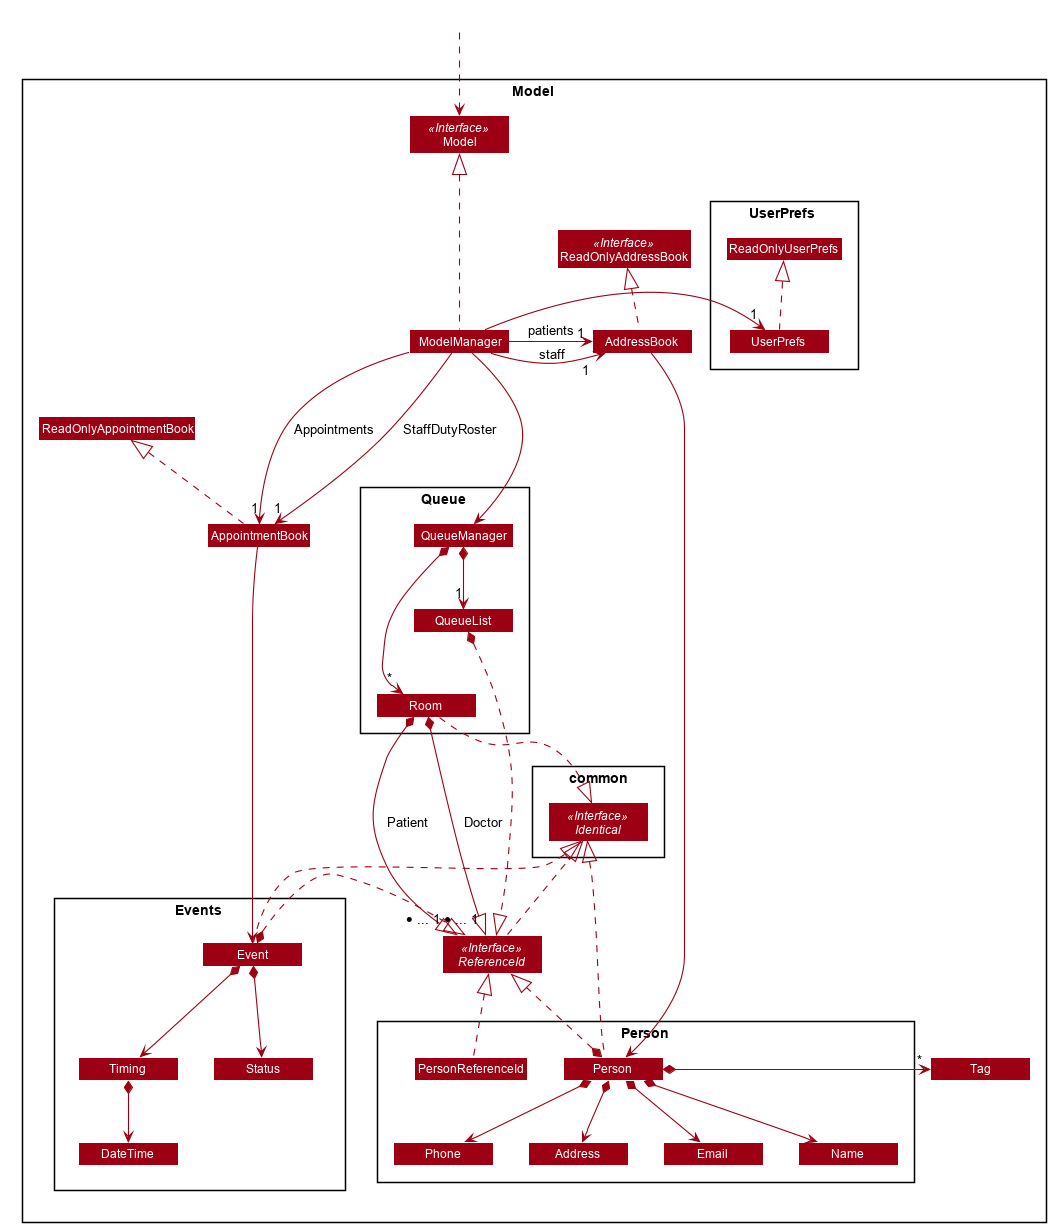

The diagram above was rendered by PlantUML. Its source (embedded in the PNG):
@startuml








skinparam BackgroundColor #FFFFFFF

skinparam Shadowing false

skinparam Class {
    FontColor #FFFFFF
    BorderThickness 1
    BorderColor #FFFFFF
    StereotypeFontColor #FFFFFF
    FontName Arial
}

skinparam Actor {
    BorderColor #000000
    Color #000000
    FontName Arial
}

skinparam Sequence {
    MessageAlign center
    BoxFontSize 15
    BoxPadding 0
    BoxFontColor #FFFFFF
    FontName Arial
}

skinparam Participant {
    FontColor #FFFFFFF
    Padding 20
}

skinparam MinClassWidth 100
skinparam ParticipantPadding 20
skinparam Shadowing false
skinparam DefaultTextAlignment center
skinparam packageStyle Rectangle

hide footbox
hide members
hide circle
skinparam arrowThickness 1.1
skinparam arrowColor #9D0012
skinparam classBackgroundColor #9D0012


Package Model <<Rectangle>>{
Interface ReadOnlyAddressBook <<Interface>>
Interface Model <<Interface>>
Interface ReferenceId <<Interface>>

Class AddressBook
Class ReadOnlyAddressBook
Class AppointmentBook
Class ReadOnlyAppointmentBook
Class Model
Class ModelManager

Class Tag

Package UserPrefs {
Class UserPrefs
Class ReadOnlyUserPrefs
}

Package Person {
Class Person
Class Address
Class Email
Class Name
Class Phone
Class PersonReferenceId
}

Package Events {
Class Event
Class Timing
Class DateTime
Class Status
}

Package Queue {
Class QueueManager
Class QueueList
Class Room
}

Package common {
Interface Identical <<Interface>>
}

}

Class HiddenOutside #FFFFFF
HiddenOutside .down-> Model

AddressBook .up.|> ReadOnlyAddressBook
AddressBook --> Person

AppointmentBook .up.|> ReadOnlyAppointmentBook
AppointmentBook --> Event

UserPrefs .up.|> ReadOnlyUserPrefs

ModelManager .up.-|> Model

ReferenceId .-|> Identical
PersonReferenceId .up.|> ReferenceId

Person .up.-|> Identical
Person *.-|> ReferenceId
Person *-down-> Name
Person *--> Phone
Person *--> Email
Person *--> Address
Person *-left-> "*" Tag

Timing *--> DateTime
Timing -[hidden]right-> Status

Event .up.|> Identical
Event *.--|> ReferenceId
Event *--> Timing
Event *--> Status

Room .-|> Identical
Room *---|> "* ... 1" ReferenceId : Doctor
Room *---|> "* ... 1" ReferenceId : Patient


QueueManager *-down-> "1" QueueList
QueueManager *---> "*" Room
QueueList *.---|> ReferenceId

ModelManager -left--> "1" AddressBook : staff
ModelManager -left--> "1" AddressBook : patients
ModelManager -down--> "1" AppointmentBook : Appointments
ModelManager -down--> "1" AppointmentBook : StaffDutyRoster
ModelManager -right--> "1" UserPrefs
ModelManager ---> QueueManager

Person -[hidden]up----> Identical
Identical -[hidden]right----> ReferenceId
ReferenceId -[hidden]right-> Events


@enduml